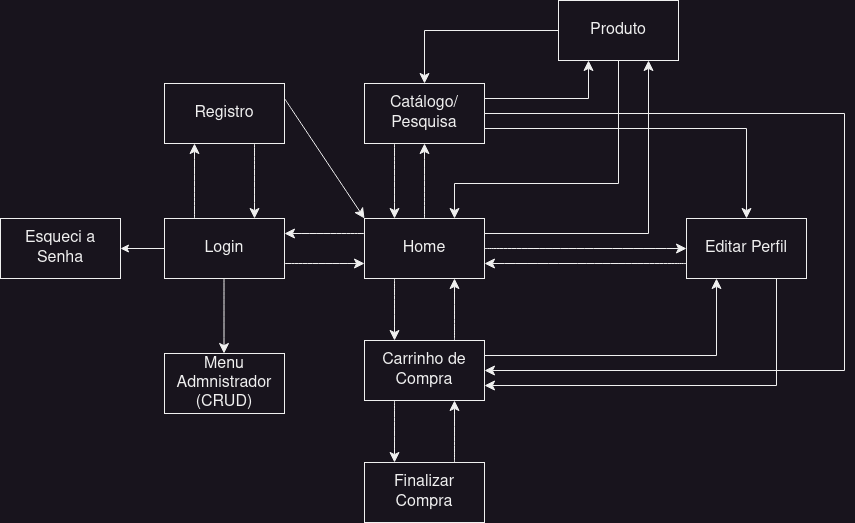

The diagram above was exported from draw.io. Its source (the exported page's mxGraphModel, read from the mxfile embedded in the PNG):
<mxGraphModel dx="1631" dy="979" grid="0" gridSize="10" guides="1" tooltips="1" connect="1" arrows="1" fold="1" page="0" pageScale="1" pageWidth="850" pageHeight="1100" math="0" shadow="0">
  <root>
    <mxCell id="0" />
    <mxCell id="1" parent="0" />
    <mxCell id="bj4hMMV-1T6dyII725Ut-10" style="edgeStyle=none;curved=1;rounded=0;orthogonalLoop=1;jettySize=auto;html=1;exitX=0;exitY=0.25;exitDx=0;exitDy=0;entryX=1;entryY=0.25;entryDx=0;entryDy=0;fontSize=12;startSize=8;endSize=8;" parent="1" source="bj4hMMV-1T6dyII725Ut-1" target="bj4hMMV-1T6dyII725Ut-2" edge="1">
      <mxGeometry relative="1" as="geometry" />
    </mxCell>
    <mxCell id="bj4hMMV-1T6dyII725Ut-16" style="edgeStyle=none;curved=1;rounded=0;orthogonalLoop=1;jettySize=auto;html=1;exitX=0.25;exitY=1;exitDx=0;exitDy=0;entryX=0.25;entryY=0;entryDx=0;entryDy=0;fontSize=12;startSize=8;endSize=8;" parent="1" source="bj4hMMV-1T6dyII725Ut-1" target="bj4hMMV-1T6dyII725Ut-4" edge="1">
      <mxGeometry relative="1" as="geometry" />
    </mxCell>
    <mxCell id="bj4hMMV-1T6dyII725Ut-45" style="edgeStyle=none;curved=1;rounded=0;orthogonalLoop=1;jettySize=auto;html=1;exitX=1;exitY=0.5;exitDx=0;exitDy=0;entryX=0;entryY=0.5;entryDx=0;entryDy=0;fontSize=12;startSize=8;endSize=8;" parent="1" source="bj4hMMV-1T6dyII725Ut-1" target="bj4hMMV-1T6dyII725Ut-5" edge="1">
      <mxGeometry relative="1" as="geometry" />
    </mxCell>
    <mxCell id="bj4hMMV-1T6dyII725Ut-48" style="edgeStyle=orthogonalEdgeStyle;rounded=0;orthogonalLoop=1;jettySize=auto;html=1;exitX=1;exitY=0.25;exitDx=0;exitDy=0;entryX=0.75;entryY=1;entryDx=0;entryDy=0;fontSize=12;startSize=8;endSize=8;" parent="1" source="bj4hMMV-1T6dyII725Ut-1" target="bj4hMMV-1T6dyII725Ut-37" edge="1">
      <mxGeometry relative="1" as="geometry" />
    </mxCell>
    <mxCell id="bj4hMMV-1T6dyII725Ut-49" style="edgeStyle=none;curved=1;rounded=0;orthogonalLoop=1;jettySize=auto;html=1;exitX=0.5;exitY=0;exitDx=0;exitDy=0;entryX=0.5;entryY=1;entryDx=0;entryDy=0;fontSize=12;startSize=8;endSize=8;" parent="1" source="bj4hMMV-1T6dyII725Ut-1" target="bj4hMMV-1T6dyII725Ut-32" edge="1">
      <mxGeometry relative="1" as="geometry" />
    </mxCell>
    <mxCell id="bj4hMMV-1T6dyII725Ut-1" value="Home" style="rounded=0;whiteSpace=wrap;html=1;fontSize=16;" parent="1" vertex="1">
      <mxGeometry x="49" y="135" width="120" height="60" as="geometry" />
    </mxCell>
    <mxCell id="bj4hMMV-1T6dyII725Ut-11" style="edgeStyle=none;curved=1;rounded=0;orthogonalLoop=1;jettySize=auto;html=1;exitX=1;exitY=0.75;exitDx=0;exitDy=0;entryX=0;entryY=0.75;entryDx=0;entryDy=0;fontSize=12;startSize=8;endSize=8;" parent="1" source="bj4hMMV-1T6dyII725Ut-2" target="bj4hMMV-1T6dyII725Ut-1" edge="1">
      <mxGeometry relative="1" as="geometry" />
    </mxCell>
    <mxCell id="bj4hMMV-1T6dyII725Ut-12" style="edgeStyle=none;orthogonalLoop=1;jettySize=auto;html=1;exitX=0.25;exitY=0;exitDx=0;exitDy=0;entryX=0.25;entryY=1;entryDx=0;entryDy=0;fontSize=12;startSize=8;endSize=8;strokeColor=default;curved=1;" parent="1" source="bj4hMMV-1T6dyII725Ut-2" target="bj4hMMV-1T6dyII725Ut-3" edge="1">
      <mxGeometry relative="1" as="geometry" />
    </mxCell>
    <mxCell id="fxy44LjHg6eupzBgqS9M-2" style="edgeStyle=orthogonalEdgeStyle;rounded=0;orthogonalLoop=1;jettySize=auto;html=1;entryX=1;entryY=0.5;entryDx=0;entryDy=0;" parent="1" source="bj4hMMV-1T6dyII725Ut-2" target="fxy44LjHg6eupzBgqS9M-1" edge="1">
      <mxGeometry relative="1" as="geometry" />
    </mxCell>
    <mxCell id="bj4hMMV-1T6dyII725Ut-2" value="&lt;div&gt;Login&lt;br&gt;&lt;/div&gt;" style="rounded=0;whiteSpace=wrap;html=1;fontSize=16;" parent="1" vertex="1">
      <mxGeometry x="-151" y="135" width="120" height="60" as="geometry" />
    </mxCell>
    <mxCell id="bj4hMMV-1T6dyII725Ut-13" style="edgeStyle=none;curved=1;rounded=0;orthogonalLoop=1;jettySize=auto;html=1;exitX=0.75;exitY=1;exitDx=0;exitDy=0;entryX=0.75;entryY=0;entryDx=0;entryDy=0;fontSize=12;startSize=8;endSize=8;" parent="1" source="bj4hMMV-1T6dyII725Ut-3" target="bj4hMMV-1T6dyII725Ut-2" edge="1">
      <mxGeometry relative="1" as="geometry" />
    </mxCell>
    <mxCell id="bj4hMMV-1T6dyII725Ut-25" style="edgeStyle=none;curved=1;rounded=0;orthogonalLoop=1;jettySize=auto;html=1;exitX=1;exitY=0.25;exitDx=0;exitDy=0;entryX=0;entryY=0;entryDx=0;entryDy=0;fontSize=12;startSize=8;endSize=8;" parent="1" source="bj4hMMV-1T6dyII725Ut-3" target="bj4hMMV-1T6dyII725Ut-1" edge="1">
      <mxGeometry relative="1" as="geometry" />
    </mxCell>
    <mxCell id="bj4hMMV-1T6dyII725Ut-3" value="Registro" style="rounded=0;whiteSpace=wrap;html=1;fontSize=16;glass=0;" parent="1" vertex="1">
      <mxGeometry x="-151" width="120" height="60" as="geometry" />
    </mxCell>
    <mxCell id="bj4hMMV-1T6dyII725Ut-17" style="edgeStyle=none;curved=1;rounded=0;orthogonalLoop=1;jettySize=auto;html=1;exitX=0.75;exitY=0;exitDx=0;exitDy=0;entryX=0.75;entryY=1;entryDx=0;entryDy=0;fontSize=12;startSize=8;endSize=8;" parent="1" source="bj4hMMV-1T6dyII725Ut-4" target="bj4hMMV-1T6dyII725Ut-1" edge="1">
      <mxGeometry relative="1" as="geometry" />
    </mxCell>
    <mxCell id="bj4hMMV-1T6dyII725Ut-18" style="edgeStyle=orthogonalEdgeStyle;rounded=0;orthogonalLoop=1;jettySize=auto;html=1;exitX=1;exitY=0.25;exitDx=0;exitDy=0;entryX=0.25;entryY=1;entryDx=0;entryDy=0;fontSize=12;startSize=8;endSize=8;" parent="1" source="bj4hMMV-1T6dyII725Ut-4" target="bj4hMMV-1T6dyII725Ut-5" edge="1">
      <mxGeometry relative="1" as="geometry" />
    </mxCell>
    <mxCell id="bj4hMMV-1T6dyII725Ut-22" style="edgeStyle=none;curved=1;rounded=0;orthogonalLoop=1;jettySize=auto;html=1;exitX=0.25;exitY=1;exitDx=0;exitDy=0;entryX=0.25;entryY=0;entryDx=0;entryDy=0;fontSize=12;startSize=8;endSize=8;" parent="1" source="bj4hMMV-1T6dyII725Ut-4" target="bj4hMMV-1T6dyII725Ut-6" edge="1">
      <mxGeometry relative="1" as="geometry" />
    </mxCell>
    <mxCell id="bj4hMMV-1T6dyII725Ut-4" value="Carrinho de Compra" style="rounded=0;whiteSpace=wrap;html=1;fontSize=16;" parent="1" vertex="1">
      <mxGeometry x="49" y="257" width="120" height="60" as="geometry" />
    </mxCell>
    <mxCell id="bj4hMMV-1T6dyII725Ut-15" style="edgeStyle=none;curved=1;rounded=0;orthogonalLoop=1;jettySize=auto;html=1;exitX=0;exitY=0.75;exitDx=0;exitDy=0;entryX=1;entryY=0.75;entryDx=0;entryDy=0;fontSize=12;startSize=8;endSize=8;" parent="1" source="bj4hMMV-1T6dyII725Ut-5" target="bj4hMMV-1T6dyII725Ut-1" edge="1">
      <mxGeometry relative="1" as="geometry" />
    </mxCell>
    <mxCell id="bj4hMMV-1T6dyII725Ut-21" style="edgeStyle=orthogonalEdgeStyle;rounded=0;orthogonalLoop=1;jettySize=auto;html=1;exitX=0.75;exitY=1;exitDx=0;exitDy=0;entryX=1;entryY=0.75;entryDx=0;entryDy=0;fontSize=12;startSize=8;endSize=8;" parent="1" source="bj4hMMV-1T6dyII725Ut-5" target="bj4hMMV-1T6dyII725Ut-4" edge="1">
      <mxGeometry relative="1" as="geometry" />
    </mxCell>
    <mxCell id="bj4hMMV-1T6dyII725Ut-5" value="&lt;div&gt;Editar Perfil&lt;/div&gt;" style="rounded=0;whiteSpace=wrap;html=1;fontSize=16;" parent="1" vertex="1">
      <mxGeometry x="371" y="135" width="120" height="60" as="geometry" />
    </mxCell>
    <mxCell id="bj4hMMV-1T6dyII725Ut-23" style="edgeStyle=none;curved=1;rounded=0;orthogonalLoop=1;jettySize=auto;html=1;exitX=0.75;exitY=0;exitDx=0;exitDy=0;entryX=0.75;entryY=1;entryDx=0;entryDy=0;fontSize=12;startSize=8;endSize=8;" parent="1" source="bj4hMMV-1T6dyII725Ut-6" target="bj4hMMV-1T6dyII725Ut-4" edge="1">
      <mxGeometry relative="1" as="geometry" />
    </mxCell>
    <mxCell id="bj4hMMV-1T6dyII725Ut-6" value="&lt;div&gt;Finalizar Compra&lt;/div&gt;" style="rounded=0;whiteSpace=wrap;html=1;fontSize=16;" parent="1" vertex="1">
      <mxGeometry x="49" y="379" width="120" height="60" as="geometry" />
    </mxCell>
    <mxCell id="bj4hMMV-1T6dyII725Ut-8" value="&lt;div&gt;Menu Admnistrador (CRUD)&lt;br&gt;&lt;/div&gt;" style="rounded=0;whiteSpace=wrap;html=1;fontSize=16;" parent="1" vertex="1">
      <mxGeometry x="-151" y="270" width="120" height="60" as="geometry" />
    </mxCell>
    <mxCell id="bj4hMMV-1T6dyII725Ut-26" style="edgeStyle=none;curved=1;rounded=0;orthogonalLoop=1;jettySize=auto;html=1;exitX=0.75;exitY=1;exitDx=0;exitDy=0;entryX=0.75;entryY=0;entryDx=0;entryDy=0;fontSize=12;startSize=8;endSize=8;" parent="1" edge="1">
      <mxGeometry relative="1" as="geometry">
        <mxPoint x="-91.5" y="195" as="sourcePoint" />
        <mxPoint x="-91.5" y="270" as="targetPoint" />
      </mxGeometry>
    </mxCell>
    <mxCell id="bj4hMMV-1T6dyII725Ut-33" style="edgeStyle=none;curved=1;rounded=0;orthogonalLoop=1;jettySize=auto;html=1;exitX=0.25;exitY=1;exitDx=0;exitDy=0;entryX=0.25;entryY=0;entryDx=0;entryDy=0;fontSize=12;startSize=8;endSize=8;" parent="1" source="bj4hMMV-1T6dyII725Ut-32" target="bj4hMMV-1T6dyII725Ut-1" edge="1">
      <mxGeometry relative="1" as="geometry" />
    </mxCell>
    <mxCell id="bj4hMMV-1T6dyII725Ut-36" style="edgeStyle=orthogonalEdgeStyle;rounded=0;orthogonalLoop=1;jettySize=auto;html=1;exitX=1;exitY=0.5;exitDx=0;exitDy=0;fontSize=12;startSize=8;endSize=8;entryX=1;entryY=0.5;entryDx=0;entryDy=0;" parent="1" source="bj4hMMV-1T6dyII725Ut-32" target="bj4hMMV-1T6dyII725Ut-4" edge="1">
      <mxGeometry relative="1" as="geometry">
        <mxPoint x="458" y="30" as="targetPoint" />
        <Array as="points">
          <mxPoint x="529" y="30" />
          <mxPoint x="529" y="287" />
        </Array>
      </mxGeometry>
    </mxCell>
    <mxCell id="bj4hMMV-1T6dyII725Ut-38" style="edgeStyle=orthogonalEdgeStyle;rounded=0;orthogonalLoop=1;jettySize=auto;html=1;exitX=1;exitY=0.75;exitDx=0;exitDy=0;entryX=0.5;entryY=0;entryDx=0;entryDy=0;fontSize=12;startSize=8;endSize=8;" parent="1" source="bj4hMMV-1T6dyII725Ut-32" target="bj4hMMV-1T6dyII725Ut-5" edge="1">
      <mxGeometry relative="1" as="geometry" />
    </mxCell>
    <mxCell id="bj4hMMV-1T6dyII725Ut-39" style="edgeStyle=orthogonalEdgeStyle;rounded=0;orthogonalLoop=1;jettySize=auto;html=1;exitX=1;exitY=0.25;exitDx=0;exitDy=0;entryX=0.25;entryY=1;entryDx=0;entryDy=0;fontSize=12;startSize=8;endSize=8;" parent="1" source="bj4hMMV-1T6dyII725Ut-32" target="bj4hMMV-1T6dyII725Ut-37" edge="1">
      <mxGeometry relative="1" as="geometry" />
    </mxCell>
    <mxCell id="bj4hMMV-1T6dyII725Ut-32" value="Catálogo/ Pesquisa" style="rounded=0;whiteSpace=wrap;html=1;fontSize=16;" parent="1" vertex="1">
      <mxGeometry x="49" width="120" height="60" as="geometry" />
    </mxCell>
    <mxCell id="bj4hMMV-1T6dyII725Ut-42" style="edgeStyle=orthogonalEdgeStyle;rounded=0;orthogonalLoop=1;jettySize=auto;html=1;exitX=0;exitY=0.5;exitDx=0;exitDy=0;entryX=0.5;entryY=0;entryDx=0;entryDy=0;fontSize=12;startSize=8;endSize=8;" parent="1" source="bj4hMMV-1T6dyII725Ut-37" target="bj4hMMV-1T6dyII725Ut-32" edge="1">
      <mxGeometry relative="1" as="geometry" />
    </mxCell>
    <mxCell id="bj4hMMV-1T6dyII725Ut-50" style="edgeStyle=orthogonalEdgeStyle;rounded=0;orthogonalLoop=1;jettySize=auto;html=1;exitX=0.5;exitY=1;exitDx=0;exitDy=0;entryX=0.75;entryY=0;entryDx=0;entryDy=0;fontSize=12;startSize=8;endSize=8;" parent="1" source="bj4hMMV-1T6dyII725Ut-37" target="bj4hMMV-1T6dyII725Ut-1" edge="1">
      <mxGeometry relative="1" as="geometry">
        <Array as="points">
          <mxPoint x="303" y="100" />
          <mxPoint x="139" y="100" />
        </Array>
      </mxGeometry>
    </mxCell>
    <mxCell id="bj4hMMV-1T6dyII725Ut-37" value="Produto" style="rounded=0;whiteSpace=wrap;html=1;fontSize=16;" parent="1" vertex="1">
      <mxGeometry x="243" y="-83" width="120" height="60" as="geometry" />
    </mxCell>
    <mxCell id="fxy44LjHg6eupzBgqS9M-1" value="Esqueci a Senha" style="rounded=0;whiteSpace=wrap;html=1;fontSize=16;" parent="1" vertex="1">
      <mxGeometry x="-315" y="135" width="120" height="60" as="geometry" />
    </mxCell>
  </root>
</mxGraphModel>